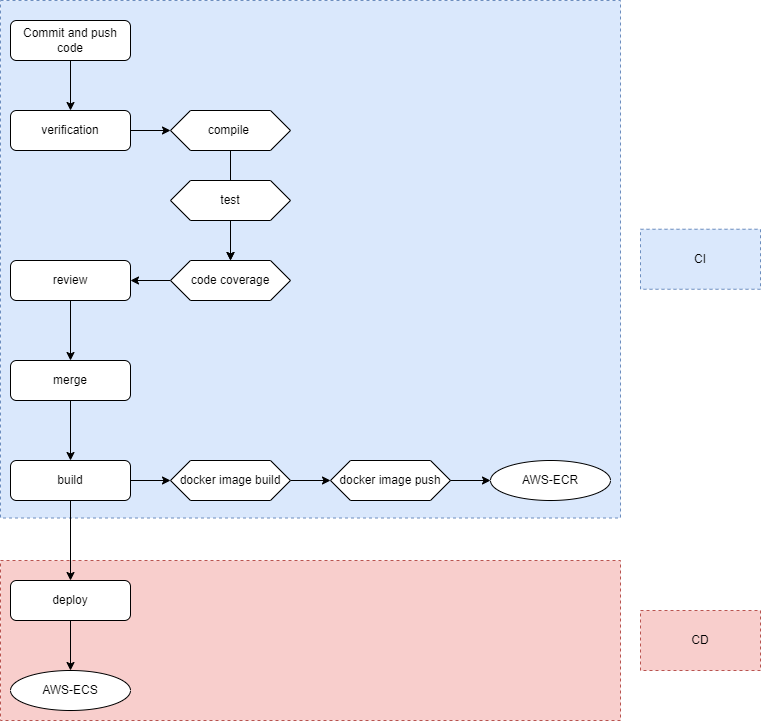

The diagram above was exported from draw.io. Its source (the exported page's mxGraphModel, read from the mxfile embedded in the PNG):
<mxGraphModel dx="1163" dy="1808" grid="1" gridSize="10" guides="1" tooltips="1" connect="1" arrows="1" fold="1" page="1" pageScale="1" pageWidth="827" pageHeight="1169" background="none" math="0" shadow="0">
  <root>
    <mxCell id="WIyWlLk6GJQsqaUBKTNV-0" />
    <mxCell id="WIyWlLk6GJQsqaUBKTNV-1" parent="WIyWlLk6GJQsqaUBKTNV-0" />
    <mxCell id="6w33RlRj6yiTwBS79d25-31" value="" style="edgeStyle=orthogonalEdgeStyle;rounded=0;orthogonalLoop=1;jettySize=auto;html=1;labelBackgroundColor=none;labelBorderColor=none;shadow=0;sketch=0;" parent="WIyWlLk6GJQsqaUBKTNV-1" source="WIyWlLk6GJQsqaUBKTNV-3" target="6w33RlRj6yiTwBS79d25-30" edge="1">
      <mxGeometry relative="1" as="geometry" />
    </mxCell>
    <object label="Commit and push code" id="WIyWlLk6GJQsqaUBKTNV-3">
      <mxCell style="rounded=1;whiteSpace=wrap;html=1;fontSize=12;glass=0;strokeWidth=1;shadow=0;labelBackgroundColor=none;labelBorderColor=none;sketch=0;" parent="WIyWlLk6GJQsqaUBKTNV-1" vertex="1">
        <mxGeometry x="50" y="-60" width="120" height="40" as="geometry" />
      </mxCell>
    </object>
    <mxCell id="ipnMDGW4RU4f3SYI7y3F-10" value="" style="edgeStyle=orthogonalEdgeStyle;rounded=0;orthogonalLoop=1;jettySize=auto;html=1;labelBackgroundColor=none;labelBorderColor=none;shadow=0;sketch=0;" parent="WIyWlLk6GJQsqaUBKTNV-1" source="ipnMDGW4RU4f3SYI7y3F-0" target="ipnMDGW4RU4f3SYI7y3F-2" edge="1">
      <mxGeometry relative="1" as="geometry" />
    </mxCell>
    <mxCell id="ipnMDGW4RU4f3SYI7y3F-0" value="review" style="rounded=1;whiteSpace=wrap;html=1;labelBackgroundColor=none;labelBorderColor=none;shadow=0;sketch=0;" parent="WIyWlLk6GJQsqaUBKTNV-1" vertex="1">
      <mxGeometry x="50" y="180" width="120" height="40" as="geometry" />
    </mxCell>
    <mxCell id="6w33RlRj6yiTwBS79d25-13" value="" style="edgeStyle=orthogonalEdgeStyle;rounded=0;orthogonalLoop=1;jettySize=auto;html=1;labelBackgroundColor=none;labelBorderColor=none;shadow=0;sketch=0;" parent="WIyWlLk6GJQsqaUBKTNV-1" source="ipnMDGW4RU4f3SYI7y3F-4" target="6w33RlRj6yiTwBS79d25-11" edge="1">
      <mxGeometry relative="1" as="geometry" />
    </mxCell>
    <mxCell id="ipnMDGW4RU4f3SYI7y3F-4" value="build" style="rounded=1;whiteSpace=wrap;html=1;labelBackgroundColor=default;" parent="WIyWlLk6GJQsqaUBKTNV-1" vertex="1">
      <mxGeometry x="50" y="380" width="120" height="40" as="geometry" />
    </mxCell>
    <mxCell id="ipnMDGW4RU4f3SYI7y3F-6" value="deploy" style="rounded=1;whiteSpace=wrap;html=1;" parent="WIyWlLk6GJQsqaUBKTNV-1" vertex="1">
      <mxGeometry x="50" y="500" width="120" height="40" as="geometry" />
    </mxCell>
    <mxCell id="ipnMDGW4RU4f3SYI7y3F-12" value="" style="edgeStyle=orthogonalEdgeStyle;rounded=0;orthogonalLoop=1;jettySize=auto;html=1;labelBackgroundColor=none;labelBorderColor=none;shadow=0;sketch=0;" parent="WIyWlLk6GJQsqaUBKTNV-1" source="ipnMDGW4RU4f3SYI7y3F-2" target="ipnMDGW4RU4f3SYI7y3F-4" edge="1">
      <mxGeometry relative="1" as="geometry" />
    </mxCell>
    <mxCell id="ipnMDGW4RU4f3SYI7y3F-2" value="merge" style="rounded=1;whiteSpace=wrap;html=1;labelBackgroundColor=none;labelBorderColor=none;shadow=0;sketch=0;" parent="WIyWlLk6GJQsqaUBKTNV-1" vertex="1">
      <mxGeometry x="50" y="280" width="120" height="40" as="geometry" />
    </mxCell>
    <mxCell id="6w33RlRj6yiTwBS79d25-11" value="docker image build" style="shape=hexagon;perimeter=hexagonPerimeter2;whiteSpace=wrap;html=1;fixedSize=1;labelBackgroundColor=default;" parent="WIyWlLk6GJQsqaUBKTNV-1" vertex="1">
      <mxGeometry x="210" y="380" width="120" height="40" as="geometry" />
    </mxCell>
    <mxCell id="6w33RlRj6yiTwBS79d25-32" value="" style="edgeStyle=orthogonalEdgeStyle;rounded=0;orthogonalLoop=1;jettySize=auto;html=1;labelBackgroundColor=none;labelBorderColor=none;shadow=0;sketch=0;" parent="WIyWlLk6GJQsqaUBKTNV-1" source="6w33RlRj6yiTwBS79d25-16" target="6w33RlRj6yiTwBS79d25-18" edge="1">
      <mxGeometry relative="1" as="geometry" />
    </mxCell>
    <mxCell id="6w33RlRj6yiTwBS79d25-16" value="compile&amp;nbsp;" style="shape=hexagon;perimeter=hexagonPerimeter2;whiteSpace=wrap;html=1;fixedSize=1;labelBackgroundColor=none;labelBorderColor=none;shadow=0;sketch=0;" parent="WIyWlLk6GJQsqaUBKTNV-1" vertex="1">
      <mxGeometry x="210" y="30" width="120" height="40" as="geometry" />
    </mxCell>
    <mxCell id="6w33RlRj6yiTwBS79d25-23" value="" style="edgeStyle=orthogonalEdgeStyle;rounded=0;orthogonalLoop=1;jettySize=auto;html=1;labelBackgroundColor=none;labelBorderColor=none;shadow=0;sketch=0;" parent="WIyWlLk6GJQsqaUBKTNV-1" source="6w33RlRj6yiTwBS79d25-17" target="6w33RlRj6yiTwBS79d25-18" edge="1">
      <mxGeometry relative="1" as="geometry" />
    </mxCell>
    <mxCell id="6w33RlRj6yiTwBS79d25-17" value="test" style="shape=hexagon;perimeter=hexagonPerimeter2;whiteSpace=wrap;html=1;fixedSize=1;labelBackgroundColor=none;labelBorderColor=none;shadow=0;sketch=0;" parent="WIyWlLk6GJQsqaUBKTNV-1" vertex="1">
      <mxGeometry x="210" y="100" width="120" height="40" as="geometry" />
    </mxCell>
    <mxCell id="6w33RlRj6yiTwBS79d25-24" value="" style="edgeStyle=orthogonalEdgeStyle;rounded=0;orthogonalLoop=1;jettySize=auto;html=1;labelBackgroundColor=none;labelBorderColor=none;shadow=0;sketch=0;" parent="WIyWlLk6GJQsqaUBKTNV-1" source="6w33RlRj6yiTwBS79d25-18" target="ipnMDGW4RU4f3SYI7y3F-0" edge="1">
      <mxGeometry relative="1" as="geometry" />
    </mxCell>
    <mxCell id="6w33RlRj6yiTwBS79d25-18" value="code coverage" style="shape=hexagon;perimeter=hexagonPerimeter2;whiteSpace=wrap;html=1;fixedSize=1;labelBackgroundColor=none;labelBorderColor=none;shadow=0;sketch=0;" parent="WIyWlLk6GJQsqaUBKTNV-1" vertex="1">
      <mxGeometry x="210" y="180" width="120" height="40" as="geometry" />
    </mxCell>
    <mxCell id="6w33RlRj6yiTwBS79d25-26" value="AWS-ECS" style="ellipse;whiteSpace=wrap;html=1;" parent="WIyWlLk6GJQsqaUBKTNV-1" vertex="1">
      <mxGeometry x="50" y="590" width="120" height="40" as="geometry" />
    </mxCell>
    <mxCell id="6w33RlRj6yiTwBS79d25-27" value="" style="endArrow=classic;html=1;rounded=0;entryX=0.5;entryY=0;entryDx=0;entryDy=0;exitX=0.5;exitY=1;exitDx=0;exitDy=0;" parent="WIyWlLk6GJQsqaUBKTNV-1" source="ipnMDGW4RU4f3SYI7y3F-6" target="6w33RlRj6yiTwBS79d25-26" edge="1">
      <mxGeometry width="50" height="50" relative="1" as="geometry">
        <mxPoint x="280" y="460" as="sourcePoint" />
        <mxPoint x="330" y="410" as="targetPoint" />
      </mxGeometry>
    </mxCell>
    <mxCell id="6w33RlRj6yiTwBS79d25-28" value="" style="endArrow=classic;html=1;rounded=0;entryX=0.5;entryY=0;entryDx=0;entryDy=0;exitX=0.5;exitY=1;exitDx=0;exitDy=0;" parent="WIyWlLk6GJQsqaUBKTNV-1" source="ipnMDGW4RU4f3SYI7y3F-4" target="ipnMDGW4RU4f3SYI7y3F-6" edge="1">
      <mxGeometry width="50" height="50" relative="1" as="geometry">
        <mxPoint x="310" y="460" as="sourcePoint" />
        <mxPoint x="360" y="410" as="targetPoint" />
      </mxGeometry>
    </mxCell>
    <mxCell id="6w33RlRj6yiTwBS79d25-33" value="" style="edgeStyle=orthogonalEdgeStyle;rounded=0;orthogonalLoop=1;jettySize=auto;html=1;labelBackgroundColor=none;labelBorderColor=none;shadow=0;sketch=0;" parent="WIyWlLk6GJQsqaUBKTNV-1" source="6w33RlRj6yiTwBS79d25-30" target="6w33RlRj6yiTwBS79d25-16" edge="1">
      <mxGeometry relative="1" as="geometry" />
    </mxCell>
    <mxCell id="6w33RlRj6yiTwBS79d25-30" value="verification" style="rounded=1;whiteSpace=wrap;html=1;labelBackgroundColor=none;labelBorderColor=none;shadow=0;sketch=0;" parent="WIyWlLk6GJQsqaUBKTNV-1" vertex="1">
      <mxGeometry x="50" y="30" width="120" height="40" as="geometry" />
    </mxCell>
    <mxCell id="6w33RlRj6yiTwBS79d25-51" value="" style="rounded=0;whiteSpace=wrap;html=1;dashed=1;fillColor=#f8cecc;strokeColor=#b85450;" parent="WIyWlLk6GJQsqaUBKTNV-1" vertex="1">
      <mxGeometry x="40" y="480" width="620" height="160" as="geometry" />
    </mxCell>
    <mxCell id="6w33RlRj6yiTwBS79d25-62" value="" style="rounded=0;whiteSpace=wrap;html=1;dashed=1;fillColor=#dae8fc;strokeColor=#6c8ebf;labelBackgroundColor=none;labelBorderColor=none;shadow=0;sketch=0;" parent="WIyWlLk6GJQsqaUBKTNV-1" vertex="1">
      <mxGeometry x="40" y="-80" width="620" height="517.5" as="geometry" />
    </mxCell>
    <mxCell id="6w33RlRj6yiTwBS79d25-63" value="" style="edgeStyle=orthogonalEdgeStyle;rounded=0;orthogonalLoop=1;jettySize=auto;html=1;labelBackgroundColor=none;labelBorderColor=none;shadow=0;sketch=0;" parent="WIyWlLk6GJQsqaUBKTNV-1" source="6w33RlRj6yiTwBS79d25-64" target="6w33RlRj6yiTwBS79d25-87" edge="1">
      <mxGeometry relative="1" as="geometry" />
    </mxCell>
    <object label="Commit and push code" id="6w33RlRj6yiTwBS79d25-64">
      <mxCell style="rounded=1;whiteSpace=wrap;html=1;fontSize=12;glass=0;strokeWidth=1;shadow=0;labelBackgroundColor=none;labelBorderColor=none;sketch=0;" parent="WIyWlLk6GJQsqaUBKTNV-1" vertex="1">
        <mxGeometry x="50" y="-60" width="120" height="40" as="geometry" />
      </mxCell>
    </object>
    <mxCell id="6w33RlRj6yiTwBS79d25-65" value="" style="edgeStyle=orthogonalEdgeStyle;rounded=0;orthogonalLoop=1;jettySize=auto;html=1;labelBackgroundColor=none;labelBorderColor=none;shadow=0;sketch=0;" parent="WIyWlLk6GJQsqaUBKTNV-1" source="6w33RlRj6yiTwBS79d25-66" target="6w33RlRj6yiTwBS79d25-71" edge="1">
      <mxGeometry relative="1" as="geometry" />
    </mxCell>
    <mxCell id="6w33RlRj6yiTwBS79d25-66" value="review" style="rounded=1;whiteSpace=wrap;html=1;labelBackgroundColor=none;labelBorderColor=none;shadow=0;sketch=0;" parent="WIyWlLk6GJQsqaUBKTNV-1" vertex="1">
      <mxGeometry x="50" y="180" width="120" height="40" as="geometry" />
    </mxCell>
    <mxCell id="6w33RlRj6yiTwBS79d25-67" value="" style="edgeStyle=orthogonalEdgeStyle;rounded=0;orthogonalLoop=1;jettySize=auto;html=1;labelBackgroundColor=none;labelBorderColor=none;shadow=0;sketch=0;" parent="WIyWlLk6GJQsqaUBKTNV-1" source="6w33RlRj6yiTwBS79d25-68" target="6w33RlRj6yiTwBS79d25-73" edge="1">
      <mxGeometry relative="1" as="geometry" />
    </mxCell>
    <mxCell id="6w33RlRj6yiTwBS79d25-68" value="build" style="rounded=1;whiteSpace=wrap;html=1;labelBackgroundColor=default;" parent="WIyWlLk6GJQsqaUBKTNV-1" vertex="1">
      <mxGeometry x="50" y="380" width="120" height="40" as="geometry" />
    </mxCell>
    <mxCell id="6w33RlRj6yiTwBS79d25-69" value="deploy" style="rounded=1;whiteSpace=wrap;html=1;" parent="WIyWlLk6GJQsqaUBKTNV-1" vertex="1">
      <mxGeometry x="50" y="500" width="120" height="40" as="geometry" />
    </mxCell>
    <mxCell id="6w33RlRj6yiTwBS79d25-70" value="" style="edgeStyle=orthogonalEdgeStyle;rounded=0;orthogonalLoop=1;jettySize=auto;html=1;labelBackgroundColor=none;labelBorderColor=none;shadow=0;sketch=0;" parent="WIyWlLk6GJQsqaUBKTNV-1" source="6w33RlRj6yiTwBS79d25-71" target="6w33RlRj6yiTwBS79d25-68" edge="1">
      <mxGeometry relative="1" as="geometry" />
    </mxCell>
    <mxCell id="6w33RlRj6yiTwBS79d25-71" value="merge" style="rounded=1;whiteSpace=wrap;html=1;labelBackgroundColor=none;labelBorderColor=none;shadow=0;sketch=0;" parent="WIyWlLk6GJQsqaUBKTNV-1" vertex="1">
      <mxGeometry x="50" y="280" width="120" height="40" as="geometry" />
    </mxCell>
    <mxCell id="6w33RlRj6yiTwBS79d25-72" value="" style="edgeStyle=orthogonalEdgeStyle;rounded=0;orthogonalLoop=1;jettySize=auto;html=1;labelBackgroundColor=none;labelBorderColor=none;shadow=0;sketch=0;" parent="WIyWlLk6GJQsqaUBKTNV-1" source="6w33RlRj6yiTwBS79d25-73" target="6w33RlRj6yiTwBS79d25-74" edge="1">
      <mxGeometry relative="1" as="geometry" />
    </mxCell>
    <mxCell id="6w33RlRj6yiTwBS79d25-73" value="docker image build" style="shape=hexagon;perimeter=hexagonPerimeter2;whiteSpace=wrap;html=1;fixedSize=1;labelBackgroundColor=default;" parent="WIyWlLk6GJQsqaUBKTNV-1" vertex="1">
      <mxGeometry x="210" y="380" width="120" height="40" as="geometry" />
    </mxCell>
    <mxCell id="6w33RlRj6yiTwBS79d25-74" value="docker image push" style="shape=hexagon;perimeter=hexagonPerimeter2;whiteSpace=wrap;html=1;fixedSize=1;labelBackgroundColor=default;" parent="WIyWlLk6GJQsqaUBKTNV-1" vertex="1">
      <mxGeometry x="370" y="380" width="120" height="40" as="geometry" />
    </mxCell>
    <mxCell id="6w33RlRj6yiTwBS79d25-75" value="" style="edgeStyle=orthogonalEdgeStyle;rounded=0;orthogonalLoop=1;jettySize=auto;html=1;labelBackgroundColor=none;labelBorderColor=none;shadow=0;sketch=0;" parent="WIyWlLk6GJQsqaUBKTNV-1" source="6w33RlRj6yiTwBS79d25-76" target="6w33RlRj6yiTwBS79d25-80" edge="1">
      <mxGeometry relative="1" as="geometry" />
    </mxCell>
    <mxCell id="6w33RlRj6yiTwBS79d25-76" value="compile&amp;nbsp;" style="shape=hexagon;perimeter=hexagonPerimeter2;whiteSpace=wrap;html=1;fixedSize=1;labelBackgroundColor=none;labelBorderColor=none;shadow=0;sketch=0;" parent="WIyWlLk6GJQsqaUBKTNV-1" vertex="1">
      <mxGeometry x="210" y="30" width="120" height="40" as="geometry" />
    </mxCell>
    <mxCell id="6w33RlRj6yiTwBS79d25-77" value="" style="edgeStyle=orthogonalEdgeStyle;rounded=0;orthogonalLoop=1;jettySize=auto;html=1;labelBackgroundColor=none;labelBorderColor=none;shadow=0;sketch=0;" parent="WIyWlLk6GJQsqaUBKTNV-1" source="6w33RlRj6yiTwBS79d25-78" target="6w33RlRj6yiTwBS79d25-80" edge="1">
      <mxGeometry relative="1" as="geometry" />
    </mxCell>
    <mxCell id="6w33RlRj6yiTwBS79d25-78" value="test" style="shape=hexagon;perimeter=hexagonPerimeter2;whiteSpace=wrap;html=1;fixedSize=1;labelBackgroundColor=none;labelBorderColor=none;shadow=0;sketch=0;" parent="WIyWlLk6GJQsqaUBKTNV-1" vertex="1">
      <mxGeometry x="210" y="100" width="120" height="40" as="geometry" />
    </mxCell>
    <mxCell id="6w33RlRj6yiTwBS79d25-79" value="" style="edgeStyle=orthogonalEdgeStyle;rounded=0;orthogonalLoop=1;jettySize=auto;html=1;labelBackgroundColor=none;labelBorderColor=none;shadow=0;sketch=0;" parent="WIyWlLk6GJQsqaUBKTNV-1" source="6w33RlRj6yiTwBS79d25-80" target="6w33RlRj6yiTwBS79d25-66" edge="1">
      <mxGeometry relative="1" as="geometry" />
    </mxCell>
    <mxCell id="6w33RlRj6yiTwBS79d25-80" value="code coverage" style="shape=hexagon;perimeter=hexagonPerimeter2;whiteSpace=wrap;html=1;fixedSize=1;labelBackgroundColor=none;labelBorderColor=none;shadow=0;sketch=0;" parent="WIyWlLk6GJQsqaUBKTNV-1" vertex="1">
      <mxGeometry x="210" y="180" width="120" height="40" as="geometry" />
    </mxCell>
    <mxCell id="6w33RlRj6yiTwBS79d25-81" value="AWS-ECR" style="ellipse;whiteSpace=wrap;html=1;labelBackgroundColor=default;" parent="WIyWlLk6GJQsqaUBKTNV-1" vertex="1">
      <mxGeometry x="530" y="380" width="120" height="40" as="geometry" />
    </mxCell>
    <mxCell id="6w33RlRj6yiTwBS79d25-82" value="" style="endArrow=classic;html=1;rounded=0;exitX=1;exitY=0.5;exitDx=0;exitDy=0;labelBackgroundColor=none;labelBorderColor=none;shadow=0;sketch=0;" parent="WIyWlLk6GJQsqaUBKTNV-1" source="6w33RlRj6yiTwBS79d25-74" target="6w33RlRj6yiTwBS79d25-81" edge="1">
      <mxGeometry width="50" height="50" relative="1" as="geometry">
        <mxPoint x="280" y="360" as="sourcePoint" />
        <mxPoint x="330" y="310" as="targetPoint" />
      </mxGeometry>
    </mxCell>
    <mxCell id="6w33RlRj6yiTwBS79d25-83" value="AWS-ECS" style="ellipse;whiteSpace=wrap;html=1;" parent="WIyWlLk6GJQsqaUBKTNV-1" vertex="1">
      <mxGeometry x="50" y="590" width="120" height="40" as="geometry" />
    </mxCell>
    <mxCell id="6w33RlRj6yiTwBS79d25-84" value="" style="endArrow=classic;html=1;rounded=0;entryX=0.5;entryY=0;entryDx=0;entryDy=0;exitX=0.5;exitY=1;exitDx=0;exitDy=0;" parent="WIyWlLk6GJQsqaUBKTNV-1" source="6w33RlRj6yiTwBS79d25-69" target="6w33RlRj6yiTwBS79d25-83" edge="1">
      <mxGeometry width="50" height="50" relative="1" as="geometry">
        <mxPoint x="280" y="460" as="sourcePoint" />
        <mxPoint x="330" y="410" as="targetPoint" />
      </mxGeometry>
    </mxCell>
    <mxCell id="6w33RlRj6yiTwBS79d25-85" value="" style="endArrow=classic;html=1;rounded=0;entryX=0.5;entryY=0;entryDx=0;entryDy=0;exitX=0.5;exitY=1;exitDx=0;exitDy=0;" parent="WIyWlLk6GJQsqaUBKTNV-1" source="6w33RlRj6yiTwBS79d25-68" target="6w33RlRj6yiTwBS79d25-69" edge="1">
      <mxGeometry width="50" height="50" relative="1" as="geometry">
        <mxPoint x="310" y="460" as="sourcePoint" />
        <mxPoint x="360" y="410" as="targetPoint" />
      </mxGeometry>
    </mxCell>
    <mxCell id="6w33RlRj6yiTwBS79d25-86" value="" style="edgeStyle=orthogonalEdgeStyle;rounded=0;orthogonalLoop=1;jettySize=auto;html=1;labelBackgroundColor=none;labelBorderColor=none;shadow=0;sketch=0;" parent="WIyWlLk6GJQsqaUBKTNV-1" source="6w33RlRj6yiTwBS79d25-87" target="6w33RlRj6yiTwBS79d25-76" edge="1">
      <mxGeometry relative="1" as="geometry" />
    </mxCell>
    <mxCell id="6w33RlRj6yiTwBS79d25-87" value="verification" style="rounded=1;whiteSpace=wrap;html=1;labelBackgroundColor=none;labelBorderColor=none;shadow=0;sketch=0;" parent="WIyWlLk6GJQsqaUBKTNV-1" vertex="1">
      <mxGeometry x="50" y="30" width="120" height="40" as="geometry" />
    </mxCell>
    <mxCell id="BLSUBzT1dgZKRvCt66oo-0" value="CI" style="rounded=0;whiteSpace=wrap;html=1;shadow=0;dashed=1;labelBackgroundColor=none;labelBorderColor=none;fillColor=#dae8fc;strokeColor=#6c8ebf;" vertex="1" parent="WIyWlLk6GJQsqaUBKTNV-1">
      <mxGeometry x="680" y="148.75" width="120" height="60" as="geometry" />
    </mxCell>
    <mxCell id="BLSUBzT1dgZKRvCt66oo-1" value="CD" style="rounded=0;whiteSpace=wrap;html=1;shadow=0;dashed=1;labelBackgroundColor=none;labelBorderColor=none;fillColor=#f8cecc;strokeColor=#b85450;" vertex="1" parent="WIyWlLk6GJQsqaUBKTNV-1">
      <mxGeometry x="680" y="530" width="120" height="60" as="geometry" />
    </mxCell>
  </root>
</mxGraphModel>